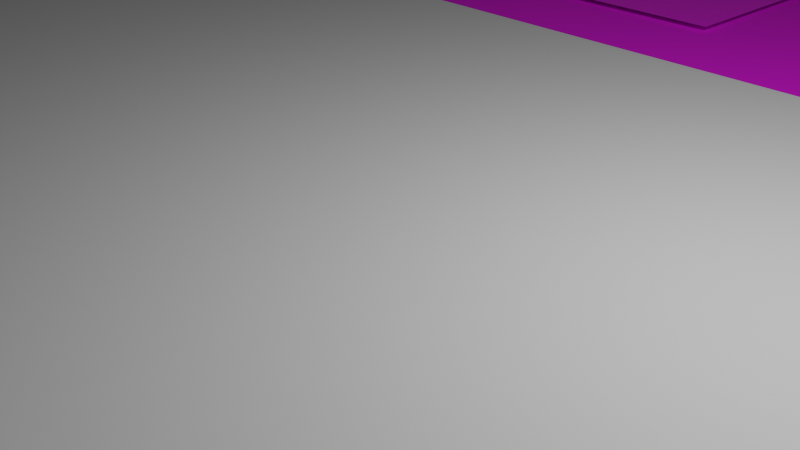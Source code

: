 # Source: environment.blend  (saved by Blender 3.4.6; exported with 4.5.12 LTS)
import bpy
from mathutils import Matrix  # noqa: F401  (used for matrix-valued properties, if any)

bpy.ops.wm.read_factory_settings(use_empty=True)
scene = bpy.context.scene
scene.name = 'Scene'

# ---- collections
col_collection = bpy.data.collections.new('Collection'); scene.collection.children.link(col_collection)

# ---- images (referenced by path relative to the original .blend; pixels are not part of the script)
import os
ASSET_DIR = os.environ.get("B2B_ASSET_DIR", "")  # directory of the original .blend (textures are referenced by path, not embedded)
HERE = os.path.dirname(os.path.abspath(__file__))  # packed textures are extracted next to this script under _unpacked/

def load_image(name, relpath, width, height, colorspace="sRGB"):
    """Load a texture the original file referenced (path relative to the .blend, or extracted next to this script)."""
    p = next((c for c in (os.path.join(HERE, relpath), os.path.join(ASSET_DIR, relpath)) if relpath and os.path.exists(c)), "")
    if p:
        img = bpy.data.images.load(p, check_existing=True)
        img.name = name
    else:  # same state as the original file: an image datablock whose file is absent (Cycles renders it pink)
        img = bpy.data.images.new(name, width, height)
        img.source = "FILE"
        img.filepath = "//" + (relpath or name)
    img.colorspace_settings.name = colorspace
    return img
img_grass001_4k_color_png = load_image('Grass001_4K_Color.png', 'Grass001_4K_Color.png', 1024, 1024, 'sRGB')
img_grass001_4k_roughness_png = load_image('Grass001_4K_Roughness.png', 'Grass001_4K_Roughness.png', 1024, 1024, 'sRGB')
img_ground048_4k_color_png = load_image('Ground048_4K_Color.png', 'Ground048_4K_Color.png', 1024, 1024, 'sRGB')
img_ground048_4k_color_png_001 = load_image('Ground048_4K_Color.png.001', 'Ground048_4K_Color.png', 1024, 1024, 'sRGB')
img_ground048_4k_color_png_002 = load_image('Ground048_4K_Color.png.002', 'Ground048_4K_Color.png', 1024, 1024, 'sRGB')
img_ground048_4k_color_png_003 = load_image('Ground048_4K_Color.png.003', 'Ground048_4K_Color.png', 1024, 1024, 'sRGB')
img_ground048_4k_color_png_004 = load_image('Ground048_4K_Color.png.004', 'Ground048_4K_Color.png', 1024, 1024, 'sRGB')
img_ground048_4k_color_png_005 = load_image('Ground048_4K_Color.png.005', 'Ground048_4K_Color.png', 1024, 1024, 'sRGB')
img_ground048_4k_color_png_006 = load_image('Ground048_4K_Color.png.006', 'Ground048_4K_Color.png', 1024, 1024, 'sRGB')
img_ground048_4k_color_png_007 = load_image('Ground048_4K_Color.png.007', 'Ground048_4K_Color.png', 1024, 1024, 'sRGB')

# ---- materials (node trees are filled in below, after node groups)
mat_grass = bpy.data.materials.new('Grass')
mat_grass.use_transparent_shadow = False
mat_soil = bpy.data.materials.new('Soil')
mat_soil.use_transparent_shadow = False
mat_soil_001 = bpy.data.materials.new('Soil.001')
mat_soil_001.use_transparent_shadow = False
mat_soil_002 = bpy.data.materials.new('Soil.002')
mat_soil_002.use_transparent_shadow = False
mat_soil_003 = bpy.data.materials.new('Soil.003')
mat_soil_003.use_transparent_shadow = False
mat_soil_004 = bpy.data.materials.new('Soil.004')
mat_soil_004.use_transparent_shadow = False
mat_soil_005 = bpy.data.materials.new('Soil.005')
mat_soil_005.use_transparent_shadow = False
mat_soil_006 = bpy.data.materials.new('Soil.006')
mat_soil_006.use_transparent_shadow = False
mat_soil_007 = bpy.data.materials.new('Soil.007')
mat_soil_007.use_transparent_shadow = False

# ---- material node trees
mat_grass.use_nodes = True; mat_grass.node_tree.nodes.clear()
_N = mat_grass.node_tree.nodes; _L = mat_grass.node_tree.links
n0 = _N.new('ShaderNodeOutputMaterial'); n0.name = 'Material Output'; n0.location = (300, 300)
n1 = _N.new('ShaderNodeBsdfPrincipled'); n1.name = 'Principled BSDF'; n1.location = (10, 300)
n1.distribution = 'GGX'
n1.subsurface_method = 'RANDOM_WALK_SKIN'
n1.inputs[3].default_value = 1.45
n1.inputs[27].default_value = (0.0, 0.0, 0.0, 1.0)
n1.inputs[28].default_value = 1.0
n2 = _N.new('ShaderNodeTexImage'); n2.name = 'Image Texture'; n2.location = (-280, 275)
n2.image = img_grass001_4k_color_png
n3 = _N.new('ShaderNodeTexImage'); n3.name = 'Image Texture.001'; n3.location = (-180, 50)
n3.image = img_grass001_4k_roughness_png
_L.new(n1.outputs[0], n0.inputs[0])
_L.new(n2.outputs[0], n1.inputs[0])
_L.new(n3.outputs[1], n1.inputs[2])
n0.is_active_output = True
mat_soil.use_nodes = True; mat_soil.node_tree.nodes.clear()
_N = mat_soil.node_tree.nodes; _L = mat_soil.node_tree.links
n0 = _N.new('ShaderNodeBsdfPrincipled'); n0.name = 'Principled BSDF'; n0.location = (10, 300)
n0.distribution = 'GGX'
n0.subsurface_method = 'RANDOM_WALK_SKIN'
n0.inputs[3].default_value = 1.45
n0.inputs[27].default_value = (0.0, 0.0, 0.0, 1.0)
n0.inputs[28].default_value = 1.0
n1 = _N.new('ShaderNodeOutputMaterial'); n1.name = 'Material Output'; n1.location = (300, 300)
n2 = _N.new('ShaderNodeTexImage'); n2.name = 'Image Texture'; n2.location = (-280, 275)
n2.image = img_ground048_4k_color_png
_L.new(n0.outputs[0], n1.inputs[0])
_L.new(n2.outputs[0], n0.inputs[0])
n1.is_active_output = True
mat_soil_001.use_nodes = True; mat_soil_001.node_tree.nodes.clear()
_N = mat_soil_001.node_tree.nodes; _L = mat_soil_001.node_tree.links
n0 = _N.new('ShaderNodeBsdfPrincipled'); n0.name = 'Principled BSDF'; n0.location = (10, 300)
n0.distribution = 'GGX'
n0.subsurface_method = 'RANDOM_WALK_SKIN'
n0.inputs[3].default_value = 1.45
n0.inputs[27].default_value = (0.0, 0.0, 0.0, 1.0)
n0.inputs[28].default_value = 1.0
n1 = _N.new('ShaderNodeOutputMaterial'); n1.name = 'Material Output'; n1.location = (300, 300)
n2 = _N.new('ShaderNodeTexImage'); n2.name = 'Image Texture'; n2.location = (-280, 275)
n2.image = img_ground048_4k_color_png_001
_L.new(n0.outputs[0], n1.inputs[0])
_L.new(n2.outputs[0], n0.inputs[0])
n1.is_active_output = True
mat_soil_002.use_nodes = True; mat_soil_002.node_tree.nodes.clear()
_N = mat_soil_002.node_tree.nodes; _L = mat_soil_002.node_tree.links
n0 = _N.new('ShaderNodeBsdfPrincipled'); n0.name = 'Principled BSDF'; n0.location = (10, 300)
n0.distribution = 'GGX'
n0.subsurface_method = 'RANDOM_WALK_SKIN'
n0.inputs[3].default_value = 1.45
n0.inputs[27].default_value = (0.0, 0.0, 0.0, 1.0)
n0.inputs[28].default_value = 1.0
n1 = _N.new('ShaderNodeOutputMaterial'); n1.name = 'Material Output'; n1.location = (300, 300)
n2 = _N.new('ShaderNodeTexImage'); n2.name = 'Image Texture'; n2.location = (-280, 275)
n2.image = img_ground048_4k_color_png_002
_L.new(n0.outputs[0], n1.inputs[0])
_L.new(n2.outputs[0], n0.inputs[0])
n1.is_active_output = True
mat_soil_003.use_nodes = True; mat_soil_003.node_tree.nodes.clear()
_N = mat_soil_003.node_tree.nodes; _L = mat_soil_003.node_tree.links
n0 = _N.new('ShaderNodeBsdfPrincipled'); n0.name = 'Principled BSDF'; n0.location = (10, 300)
n0.distribution = 'GGX'
n0.subsurface_method = 'RANDOM_WALK_SKIN'
n0.inputs[3].default_value = 1.45
n0.inputs[27].default_value = (0.0, 0.0, 0.0, 1.0)
n0.inputs[28].default_value = 1.0
n1 = _N.new('ShaderNodeOutputMaterial'); n1.name = 'Material Output'; n1.location = (300, 300)
n2 = _N.new('ShaderNodeTexImage'); n2.name = 'Image Texture'; n2.location = (-280, 275)
n2.image = img_ground048_4k_color_png_003
_L.new(n0.outputs[0], n1.inputs[0])
_L.new(n2.outputs[0], n0.inputs[0])
n1.is_active_output = True
mat_soil_004.use_nodes = True; mat_soil_004.node_tree.nodes.clear()
_N = mat_soil_004.node_tree.nodes; _L = mat_soil_004.node_tree.links
n0 = _N.new('ShaderNodeBsdfPrincipled'); n0.name = 'Principled BSDF'; n0.location = (10, 300)
n0.distribution = 'GGX'
n0.subsurface_method = 'RANDOM_WALK_SKIN'
n0.inputs[3].default_value = 1.45
n0.inputs[27].default_value = (0.0, 0.0, 0.0, 1.0)
n0.inputs[28].default_value = 1.0
n1 = _N.new('ShaderNodeOutputMaterial'); n1.name = 'Material Output'; n1.location = (300, 300)
n2 = _N.new('ShaderNodeTexImage'); n2.name = 'Image Texture'; n2.location = (-280, 275)
n2.image = img_ground048_4k_color_png_004
_L.new(n0.outputs[0], n1.inputs[0])
_L.new(n2.outputs[0], n0.inputs[0])
n1.is_active_output = True
mat_soil_005.use_nodes = True; mat_soil_005.node_tree.nodes.clear()
_N = mat_soil_005.node_tree.nodes; _L = mat_soil_005.node_tree.links
n0 = _N.new('ShaderNodeBsdfPrincipled'); n0.name = 'Principled BSDF'; n0.location = (10, 300)
n0.distribution = 'GGX'
n0.subsurface_method = 'RANDOM_WALK_SKIN'
n0.inputs[3].default_value = 1.45
n0.inputs[27].default_value = (0.0, 0.0, 0.0, 1.0)
n0.inputs[28].default_value = 1.0
n1 = _N.new('ShaderNodeOutputMaterial'); n1.name = 'Material Output'; n1.location = (300, 300)
n2 = _N.new('ShaderNodeTexImage'); n2.name = 'Image Texture'; n2.location = (-280, 275)
n2.image = img_ground048_4k_color_png_005
_L.new(n0.outputs[0], n1.inputs[0])
_L.new(n2.outputs[0], n0.inputs[0])
n1.is_active_output = True
mat_soil_006.use_nodes = True; mat_soil_006.node_tree.nodes.clear()
_N = mat_soil_006.node_tree.nodes; _L = mat_soil_006.node_tree.links
n0 = _N.new('ShaderNodeBsdfPrincipled'); n0.name = 'Principled BSDF'; n0.location = (10, 300)
n0.distribution = 'GGX'
n0.subsurface_method = 'RANDOM_WALK_SKIN'
n0.inputs[3].default_value = 1.45
n0.inputs[27].default_value = (0.0, 0.0, 0.0, 1.0)
n0.inputs[28].default_value = 1.0
n1 = _N.new('ShaderNodeOutputMaterial'); n1.name = 'Material Output'; n1.location = (300, 300)
n2 = _N.new('ShaderNodeTexImage'); n2.name = 'Image Texture'; n2.location = (-280, 275)
n2.image = img_ground048_4k_color_png_006
_L.new(n0.outputs[0], n1.inputs[0])
_L.new(n2.outputs[0], n0.inputs[0])
n1.is_active_output = True
mat_soil_007.use_nodes = True; mat_soil_007.node_tree.nodes.clear()
_N = mat_soil_007.node_tree.nodes; _L = mat_soil_007.node_tree.links
n0 = _N.new('ShaderNodeBsdfPrincipled'); n0.name = 'Principled BSDF'; n0.location = (10, 300)
n0.distribution = 'GGX'
n0.subsurface_method = 'RANDOM_WALK_SKIN'
n0.inputs[3].default_value = 1.45
n0.inputs[27].default_value = (0.0, 0.0, 0.0, 1.0)
n0.inputs[28].default_value = 1.0
n1 = _N.new('ShaderNodeOutputMaterial'); n1.name = 'Material Output'; n1.location = (300, 300)
n2 = _N.new('ShaderNodeTexImage'); n2.name = 'Image Texture'; n2.location = (-280, 275)
n2.image = img_ground048_4k_color_png_007
_L.new(n0.outputs[0], n1.inputs[0])
_L.new(n2.outputs[0], n0.inputs[0])
n1.is_active_output = True

# ---- world
world_world = bpy.data.worlds.new('World'); scene.world = world_world
world_world.use_nodes = True; world_world.node_tree.nodes.clear()
_N = world_world.node_tree.nodes; _L = world_world.node_tree.links
n0 = _N.new('ShaderNodeOutputWorld'); n0.name = 'World Output'; n0.location = (300, 300)
n1 = _N.new('ShaderNodeBackground'); n1.name = 'Background'; n1.location = (10, 300)
n1.inputs[0].default_value = (0.05088, 0.05088, 0.05088, 1.0)
_L.new(n1.outputs[0], n0.inputs[0])
n0.is_active_output = True
world_world.color = (0.05088, 0.05088, 0.05088)
world_world.use_sun_shadow = False
world_world.sun_shadow_jitter_overblur = 0.0

# ---- cameras
cam_camera = bpy.data.cameras.new('Camera')
cam_camera.clip_end = 100.0
cam_camera.ortho_scale = 7.314

# ---- lights
light_light = bpy.data.lights.new('Light', 'POINT')
light_light.transmission_factor = 0.0
light_light.energy = 1000.0
light_light.shadow_soft_size = 0.1
light_light.shadow_maximum_resolution = 0.006
light_light.use_absolute_resolution = True

# ---- meshes
me_plane = bpy.data.meshes.new('Plane')
me_plane.from_pydata([(-1.0, -1.0, 0.0), (1.0, -1.0, 0.0), (-1.0, 1.0, 0.0), (1.0, 1.0, 0.0)], [], [(0, 1, 3, 2)])
_uv = me_plane.uv_layers.new(name='UVMap')
_uv.uv.foreach_set('vector', [0.0, 0.0, 1.0, 0.0, 1.0, 1.0, 0.0, 1.0])
me_plane.materials.append(mat_grass)
me_plane.update()
me_plane_001 = bpy.data.meshes.new('Plane.001')
me_plane_001.from_pydata([(-1.0, -1.0, 0.0), (1.0, -1.0, 0.0), (-1.0, 1.0, 0.0), (1.0, 1.0, 0.0)], [], [(0, 1, 3, 2)])
_uv = me_plane_001.uv_layers.new(name='UVMap')
_uv.uv.foreach_set('vector', [0.0, 0.0, 1.0, 0.0, 1.0, 1.0, 0.0, 1.0])
me_plane_001.update()
me_plane_002 = bpy.data.meshes.new('Plane.002')
me_plane_002.from_pydata([(-1.0, -1.0, 0.0), (1.0, -1.0, 0.0), (-1.0, 1.0, 0.0), (1.0, 1.0, 0.0)], [], [(0, 1, 3, 2)])
_uv = me_plane_002.uv_layers.new(name='UVMap')
_uv.uv.foreach_set('vector', [0.0, 0.0, 1.0, 0.0, 1.0, 1.0, 0.0, 1.0])
me_plane_002.update()
me_plane_003 = bpy.data.meshes.new('Plane.003')
me_plane_003.from_pydata([(-1.0, -1.0, 0.0), (1.0, -1.0, 0.0), (-1.0, 1.0, 0.0), (1.0, 1.0, 0.0)], [], [(0, 1, 3, 2)])
_uv = me_plane_003.uv_layers.new(name='UVMap')
_uv.uv.foreach_set('vector', [0.0, 0.0, 1.0, 0.0, 1.0, 1.0, 0.0, 1.0])
me_plane_003.update()
me_plane_004 = bpy.data.meshes.new('Plane.004')
me_plane_004.from_pydata([(-1.0, -1.0, 0.0), (1.0, -1.0, 0.0), (-1.0, 1.0, 0.0), (1.0, 1.0, 0.0)], [], [(0, 1, 3, 2)])
_uv = me_plane_004.uv_layers.new(name='UVMap')
_uv.uv.foreach_set('vector', [0.0, 0.0, 1.0, 0.0, 1.0, 1.0, 0.0, 1.0])
me_plane_004.update()
me_plane_005 = bpy.data.meshes.new('Plane.005')
me_plane_005.from_pydata([(-1.0, -1.0, 0.0), (1.0, -1.0, 0.0), (-1.0, 1.0, 0.0), (1.0, 1.0, 0.0)], [], [(0, 1, 3, 2)])
_uv = me_plane_005.uv_layers.new(name='UVMap')
_uv.uv.foreach_set('vector', [0.0, 0.0, 1.0, 0.0, 1.0, 1.0, 0.0, 1.0])
me_plane_005.update()
me_plane_006 = bpy.data.meshes.new('Plane.006')
me_plane_006.from_pydata([(-1.0, -1.0, 0.0), (1.0, -1.0, 0.0), (-1.0, 1.0, 0.0), (1.0, 1.0, 0.0)], [], [(0, 1, 3, 2)])
_uv = me_plane_006.uv_layers.new(name='UVMap')
_uv.uv.foreach_set('vector', [0.0, 0.0, 1.0, 0.0, 1.0, 1.0, 0.0, 1.0])
me_plane_006.update()
me_plane_007 = bpy.data.meshes.new('Plane.007')
me_plane_007.from_pydata([(-1.0, -1.0, 0.0), (1.0, -1.0, 0.0), (-1.0, 1.0, 0.0), (1.0, 1.0, 0.0)], [], [(0, 1, 3, 2)])
_uv = me_plane_007.uv_layers.new(name='UVMap')
_uv.uv.foreach_set('vector', [0.0, 0.0, 1.0, 0.0, 1.0, 1.0, 0.0, 1.0])
me_plane_007.update()
me_plane_008 = bpy.data.meshes.new('Plane.008')
me_plane_008.from_pydata([(-1.0, -1.0, 0.0), (1.0, -1.0, 0.0), (-1.0, 1.0, 0.0), (1.0, 1.0, 0.0)], [], [(0, 1, 3, 2)])
_uv = me_plane_008.uv_layers.new(name='UVMap')
_uv.uv.foreach_set('vector', [0.0, 0.0, 1.0, 0.0, 1.0, 1.0, 0.0, 1.0])
me_plane_008.update()
me_plane_009 = bpy.data.meshes.new('Plane.009')
me_plane_009.from_pydata([(-1.0, -1.0, 0.0), (1.0, -1.0, 0.0), (-1.0, 1.0, 0.0), (1.0, 1.0, 0.0)], [], [(0, 1, 3, 2)])
_uv = me_plane_009.uv_layers.new(name='UVMap')
_uv.uv.foreach_set('vector', [0.0, 0.0, 1.0, 0.0, 1.0, 1.0, 0.0, 1.0])
me_plane_009.update()
me_plane_010 = bpy.data.meshes.new('Plane.010')
me_plane_010.from_pydata([(-1.0, -1.0, 0.0), (1.0, -1.0, 0.0), (-1.0, 1.0, 0.0), (1.0, 1.0, 0.0)], [], [(0, 1, 3, 2)])
_uv = me_plane_010.uv_layers.new(name='UVMap')
_uv.uv.foreach_set('vector', [0.0, 0.0, 1.0, 0.0, 1.0, 1.0, 0.0, 1.0])
me_plane_010.update()
me_plane_011 = bpy.data.meshes.new('Plane.011')
me_plane_011.from_pydata([(-1.0, -1.0, 0.0), (1.0, -1.0, 0.0), (-1.0, 1.0, 0.0), (1.0, 1.0, 0.0)], [], [(0, 1, 3, 2)])
_uv = me_plane_011.uv_layers.new(name='UVMap')
_uv.uv.foreach_set('vector', [0.0, 0.0, 1.0, 0.0, 1.0, 1.0, 0.0, 1.0])
me_plane_011.materials.append(mat_soil)
me_plane_011.update()
me_plane_012 = bpy.data.meshes.new('Plane.012')
me_plane_012.from_pydata([(-1.0, -1.0, 0.0), (1.0, -1.0, 0.0), (-1.0, 1.0, 0.0), (1.0, 1.0, 0.0)], [], [(0, 1, 3, 2)])
_uv = me_plane_012.uv_layers.new(name='UVMap')
_uv.uv.foreach_set('vector', [0.0, 0.0, 1.0, 0.0, 1.0, 1.0, 0.0, 1.0])
me_plane_012.materials.append(mat_soil_001)
me_plane_012.update()
me_plane_013 = bpy.data.meshes.new('Plane.013')
me_plane_013.from_pydata([(-1.0, -1.0, 0.0), (1.0, -1.0, 0.0), (-1.0, 1.0, 0.0), (1.0, 1.0, 0.0)], [], [(0, 1, 3, 2)])
_uv = me_plane_013.uv_layers.new(name='UVMap')
_uv.uv.foreach_set('vector', [0.0, 0.0, 1.0, 0.0, 1.0, 1.0, 0.0, 1.0])
me_plane_013.materials.append(mat_soil_002)
me_plane_013.update()
me_plane_014 = bpy.data.meshes.new('Plane.014')
me_plane_014.from_pydata([(-1.0, -1.0, 0.0), (1.0, -1.0, 0.0), (-1.0, 1.0, 0.0), (1.0, 1.0, 0.0)], [], [(0, 1, 3, 2)])
_uv = me_plane_014.uv_layers.new(name='UVMap')
_uv.uv.foreach_set('vector', [0.0, 0.0, 1.0, 0.0, 1.0, 1.0, 0.0, 1.0])
me_plane_014.materials.append(mat_soil_003)
me_plane_014.update()
me_plane_015 = bpy.data.meshes.new('Plane.015')
me_plane_015.from_pydata([(-1.0, -1.0, 0.0), (1.0, -1.0, 0.0), (-1.0, 1.0, 0.0), (1.0, 1.0, 0.0)], [], [(0, 1, 3, 2)])
_uv = me_plane_015.uv_layers.new(name='UVMap')
_uv.uv.foreach_set('vector', [0.0, 0.0, 1.0, 0.0, 1.0, 1.0, 0.0, 1.0])
me_plane_015.materials.append(mat_soil_004)
me_plane_015.update()
me_plane_016 = bpy.data.meshes.new('Plane.016')
me_plane_016.from_pydata([(-1.0, -1.0, 0.0), (1.0, -1.0, 0.0), (-1.0, 1.0, 0.0), (1.0, 1.0, 0.0)], [], [(0, 1, 3, 2)])
_uv = me_plane_016.uv_layers.new(name='UVMap')
_uv.uv.foreach_set('vector', [0.0, 0.0, 1.0, 0.0, 1.0, 1.0, 0.0, 1.0])
me_plane_016.materials.append(mat_soil_005)
me_plane_016.update()
me_plane_017 = bpy.data.meshes.new('Plane.017')
me_plane_017.from_pydata([(-1.0, -1.0, 0.0), (1.0, -1.0, 0.0), (-1.0, 1.0, 0.0), (1.0, 1.0, 0.0)], [], [(0, 1, 3, 2)])
_uv = me_plane_017.uv_layers.new(name='UVMap')
_uv.uv.foreach_set('vector', [0.0, 0.0, 1.0, 0.0, 1.0, 1.0, 0.0, 1.0])
me_plane_017.materials.append(mat_soil_006)
me_plane_017.update()
me_plane_018 = bpy.data.meshes.new('Plane.018')
me_plane_018.from_pydata([(-1.0, -1.0, 0.0), (1.0, -1.0, 0.0), (-1.0, 1.0, 0.0), (1.0, 1.0, 0.0)], [], [(0, 1, 3, 2)])
_uv = me_plane_018.uv_layers.new(name='UVMap')
_uv.uv.foreach_set('vector', [0.0, 0.0, 1.0, 0.0, 1.0, 1.0, 0.0, 1.0])
me_plane_018.materials.append(mat_soil_007)
me_plane_018.update()

# ---- objects
ob_light = bpy.data.objects.new('Light', light_light)
ob_camera = bpy.data.objects.new('Camera', cam_camera)
ob_plane = bpy.data.objects.new('Plane', me_plane)
ob_plane_001 = bpy.data.objects.new('Plane.001', me_plane_001)
ob_plane_002 = bpy.data.objects.new('Plane.002', me_plane_002)
ob_plane_003 = bpy.data.objects.new('Plane.003', me_plane_003)
ob_plane_004 = bpy.data.objects.new('Plane.004', me_plane_004)
ob_plane_005 = bpy.data.objects.new('Plane.005', me_plane_005)
ob_plane_006 = bpy.data.objects.new('Plane.006', me_plane_006)
ob_plane_007 = bpy.data.objects.new('Plane.007', me_plane_007)
ob_plane_008 = bpy.data.objects.new('Plane.008', me_plane_008)
ob_plane_009 = bpy.data.objects.new('Plane.009', me_plane_009)
ob_plane_010 = bpy.data.objects.new('Plane.010', me_plane_010)
ob_plane_011 = bpy.data.objects.new('Plane.011', me_plane_011)
ob_plane_012 = bpy.data.objects.new('Plane.012', me_plane_012)
ob_plane_013 = bpy.data.objects.new('Plane.013', me_plane_013)
ob_plane_014 = bpy.data.objects.new('Plane.014', me_plane_014)
ob_plane_015 = bpy.data.objects.new('Plane.015', me_plane_015)
ob_plane_016 = bpy.data.objects.new('Plane.016', me_plane_016)
ob_plane_017 = bpy.data.objects.new('Plane.017', me_plane_017)
ob_plane_018 = bpy.data.objects.new('Plane.018', me_plane_018)

# ---- transforms, parenting, visibility, modifiers, constraints
ob_light.location = (4.076, 1.005, 5.904)
ob_light.rotation_euler = (0.6503, 0.05522, 1.866)
ob_light.lock_rotations_4d = False
ob_light.empty_display_type = 'ARROWS'
ob_light.color = (0.0, 0.0, 0.0, 0.0)
ob_light.lineart.crease_threshold = 0.0
ob_camera.location = (7.359, -6.926, 4.958)
ob_camera.rotation_euler = (1.109, 0.0, 0.8149)
ob_camera.lock_rotations_4d = False
ob_camera.empty_display_type = 'ARROWS'
ob_camera.color = (0.0, 0.0, 0.0, 0.0)
ob_camera.display_type = 'WIRE'
ob_camera.lineart.crease_threshold = 0.0
ob_plane.location = (0.0, 0.0, 0.0)
ob_plane.scale = (120.0, 30.0, 1.0)
ob_plane_001.location = (0.0, 0.0, 0.1)
ob_plane_001.scale = (120.0, 6.0, 1.0)
ob_plane_002.location = (-80.09, 17.91, 0.1)
ob_plane_002.scale = (10.0, 10.0, 1.0)
ob_plane_003.location = (-34.15, 17.91, 0.1)
ob_plane_003.scale = (20.0, 10.0, 1.0)
ob_plane_004.location = (17.04, 17.91, 0.1)
ob_plane_004.scale = (10.0, 10.0, 1.0)
ob_plane_005.location = (70.83, 17.91, 0.1)
ob_plane_005.scale = (20.0, 10.0, 1.0)
ob_plane_006.location = (110.2, 0.04946, 0.1)
ob_plane_006.scale = (10.0, 30.0, 1.0)
ob_plane_007.location = (70.56, -18.48, 0.1)
ob_plane_007.scale = (20.0, 10.0, 1.0)
ob_plane_008.location = (17.04, -18.59, 0.1)
ob_plane_008.scale = (10.0, 10.0, 1.0)
ob_plane_009.location = (-34.36, -18.57, 0.1)
ob_plane_009.scale = (20.0, 10.0, 1.0)
ob_plane_010.location = (-80.09, -18.25, 0.1)
ob_plane_010.scale = (10.0, 10.0, 1.0)
ob_plane_011.location = (-3.982, 17.83, 0.1)
ob_plane_011.scale = (2.5, 10.0, 1.0)
ob_plane_012.location = (-3.982, -18.86, 0.1)
ob_plane_012.scale = (2.5, 10.0, 1.0)
ob_plane_013.location = (38.71, 17.83, 0.1)
ob_plane_013.scale = (2.5, 10.0, 1.0)
ob_plane_014.location = (38.71, -18.54, 0.1)
ob_plane_014.scale = (2.5, 10.0, 1.0)
ob_plane_015.location = (-62.61, 17.83, 0.1)
ob_plane_015.scale = (2.5, 10.0, 1.0)
ob_plane_016.location = (-62.77, -18.39, 0.1)
ob_plane_016.scale = (2.5, 10.0, 1.0)
ob_plane_017.location = (-106.3, 10.66, 0.1)
ob_plane_017.rotation_euler = (0.0, 0.0, 1.571)
ob_plane_017.scale = (2.5, 10.0, 1.0)
ob_plane_018.location = (-106.3, -10.62, 0.1)
ob_plane_018.rotation_euler = (0.0, 0.0, 1.571)
ob_plane_018.scale = (2.5, 10.0, 1.0)

# ---- collection membership
col_collection.objects.link(ob_light)
col_collection.objects.link(ob_camera)
col_collection.objects.link(ob_plane)
col_collection.objects.link(ob_plane_001)
col_collection.objects.link(ob_plane_002)
col_collection.objects.link(ob_plane_003)
col_collection.objects.link(ob_plane_004)
col_collection.objects.link(ob_plane_005)
col_collection.objects.link(ob_plane_006)
col_collection.objects.link(ob_plane_007)
col_collection.objects.link(ob_plane_008)
col_collection.objects.link(ob_plane_009)
col_collection.objects.link(ob_plane_010)
col_collection.objects.link(ob_plane_011)
col_collection.objects.link(ob_plane_012)
col_collection.objects.link(ob_plane_013)
col_collection.objects.link(ob_plane_014)
col_collection.objects.link(ob_plane_015)
col_collection.objects.link(ob_plane_016)
col_collection.objects.link(ob_plane_017)
col_collection.objects.link(ob_plane_018)

# ---- scene / render settings (as saved in the file)
scene.camera = ob_camera
scene.frame_start = 1; scene.frame_end = 250; scene.frame_set(1)
scene.render.engine = 'BLENDER_EEVEE_NEXT'
scene.cycles.sampling_pattern = 'TABULATED_SOBOL'
scene.cycles.use_light_tree = False
scene.view_settings.view_transform = 'Filmic'
bpy.context.view_layer.update()
